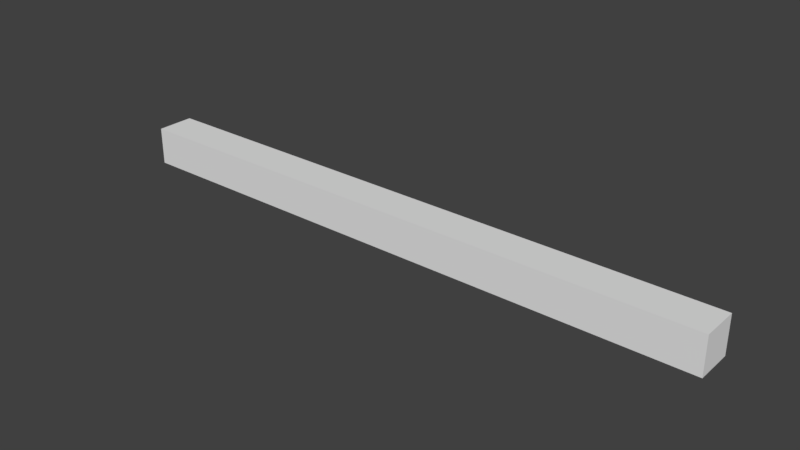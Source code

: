 # Source: SM_WallBase_4x0.25x0.25.blend  (saved by Blender 2.78.0; exported with 4.5.12 LTS)
import bpy
from mathutils import Matrix  # noqa: F401  (used for matrix-valued properties, if any)

bpy.ops.wm.read_factory_settings(use_empty=True)
scene = bpy.context.scene
scene.name = 'Scene'

# ---- collections
col_collection_1 = bpy.data.collections.new('Collection 1'); scene.collection.children.link(col_collection_1)

# ---- world
world_world = bpy.data.worlds.new('World'); scene.world = world_world
world_world.color = (0.05088, 0.05088, 0.05088)
world_world.use_sun_shadow = False
world_world.sun_shadow_jitter_overblur = 0.0
world_world.cycles.sampling_method = 'MANUAL'

# ---- meshes
me_wallbase4x0_25x0_25 = bpy.data.meshes.new('Wallbase4x0.25x0.25')
me_wallbase4x0_25x0_25.from_pydata([(-4.0, 0.25, -0.25), (-4.0, 0.25, 0.0), (-4.0, -8.009e-08, -0.25), (-4.0, -8.009e-08, 0.0), (9.529e-05, 0.25, -0.25), (9.529e-05, 0.25, 0.0), (9.058e-05, -8.009e-08, -0.25), (9.058e-05, -8.009e-08, 0.0)], [], [(0, 2, 3, 1), (2, 6, 7, 3), (6, 4, 5, 7), (4, 0, 1, 5), (2, 0, 4, 6), (7, 5, 1, 3)])
me_wallbase4x0_25x0_25.use_remesh_preserve_volume = False
me_wallbase4x0_25x0_25.use_remesh_preserve_attributes = False
me_wallbase4x0_25x0_25.use_mirror_vertex_groups = False
me_wallbase4x0_25x0_25.update()

# ---- objects
ob_wallbase4x0_25x0_25 = bpy.data.objects.new('WallBase4x0.25x0.25', me_wallbase4x0_25x0_25)

# ---- transforms, parenting, visibility, modifiers, constraints
ob_wallbase4x0_25x0_25.location = (0.0, 0.0, 0.0)
ob_wallbase4x0_25x0_25.lineart.crease_threshold = 0.0

# ---- collection membership
col_collection_1.objects.link(ob_wallbase4x0_25x0_25)

# ---- scene / render settings (as saved in the file)
scene.frame_start = 1; scene.frame_end = 250; scene.frame_set(1)
scene.render.engine = 'BLENDER_EEVEE_NEXT'
scene.render.resolution_percentage = 50
scene.render.dither_intensity = 0.0
scene.cycles.use_denoising = False
scene.cycles.samples = 128
scene.cycles.sampling_pattern = 'TABULATED_SOBOL'
scene.cycles.light_sampling_threshold = 0.0
scene.cycles.use_adaptive_sampling = False
scene.cycles.use_light_tree = False
scene.cycles.blur_glossy = 0.0
scene.cycles.sample_clamp_indirect = 0.0
scene.view_settings.view_transform = 'Standard'
bpy.context.view_layer.update()

# ---- added for rendering (the .blend has no active camera and no usable light): camera, sun
cam_auto = bpy.data.cameras.new('AutoCamera')
cam_auto.lens = 50.0
cam_auto.sensor_width = 36.0
cam_auto.clip_end = 1000.0
ob_auto_camera = bpy.data.objects.new('AutoCamera', cam_auto)
scene.collection.objects.link(ob_auto_camera)
ob_auto_camera.location = (1.71546, -4.3335, 2.84733)
ob_auto_camera.rotation_euler = (1.09748, -7.21219e-08, 0.694738)
scene.camera = ob_auto_camera
light_auto_sun = bpy.data.lights.new('AutoSun', 'SUN')
light_auto_sun.energy = 3.0
light_auto_sun.angle = 0.0523599
ob_auto_sun = bpy.data.objects.new('AutoSun', light_auto_sun)
scene.collection.objects.link(ob_auto_sun)
ob_auto_sun.rotation_euler = (0.872665, 0.174533, 0.523599)
bpy.context.view_layer.update()
